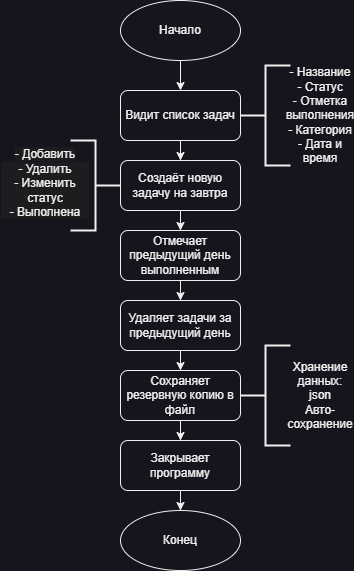

The diagram above was exported from draw.io. Its source (the exported page's mxGraphModel, read from the mxfile embedded in the PNG):
<mxGraphModel dx="1050" dy="629" grid="1" gridSize="10" guides="1" tooltips="1" connect="1" arrows="1" fold="1" page="1" pageScale="1" pageWidth="827" pageHeight="1169" math="0" shadow="0">
  <root>
    <mxCell id="0" />
    <mxCell id="1" parent="0" />
    <mxCell id="oMK6G9Mbc1Q8MmzZmvGb-1" style="edgeStyle=orthogonalEdgeStyle;rounded=0;orthogonalLoop=1;jettySize=auto;html=1;entryX=0.5;entryY=0;entryDx=0;entryDy=0;" parent="1" source="oMK6G9Mbc1Q8MmzZmvGb-2" target="oMK6G9Mbc1Q8MmzZmvGb-5" edge="1">
      <mxGeometry relative="1" as="geometry" />
    </mxCell>
    <mxCell id="oMK6G9Mbc1Q8MmzZmvGb-2" value="Начало" style="ellipse;whiteSpace=wrap;html=1;" parent="1" vertex="1">
      <mxGeometry x="390" y="40" width="120" height="60" as="geometry" />
    </mxCell>
    <mxCell id="oMK6G9Mbc1Q8MmzZmvGb-3" style="edgeStyle=orthogonalEdgeStyle;rounded=0;orthogonalLoop=1;jettySize=auto;html=1;entryX=0.5;entryY=0;entryDx=0;entryDy=0;" parent="1" source="oMK6G9Mbc1Q8MmzZmvGb-5" target="oMK6G9Mbc1Q8MmzZmvGb-7" edge="1">
      <mxGeometry relative="1" as="geometry" />
    </mxCell>
    <mxCell id="oMK6G9Mbc1Q8MmzZmvGb-5" value="Видит список задач" style="rounded=1;whiteSpace=wrap;html=1;" parent="1" vertex="1">
      <mxGeometry x="390" y="130" width="120" height="50" as="geometry" />
    </mxCell>
    <mxCell id="oMK6G9Mbc1Q8MmzZmvGb-6" style="edgeStyle=orthogonalEdgeStyle;rounded=0;orthogonalLoop=1;jettySize=auto;html=1;entryX=0.5;entryY=0;entryDx=0;entryDy=0;" parent="1" source="oMK6G9Mbc1Q8MmzZmvGb-7" target="oMK6G9Mbc1Q8MmzZmvGb-10" edge="1">
      <mxGeometry relative="1" as="geometry" />
    </mxCell>
    <mxCell id="oMK6G9Mbc1Q8MmzZmvGb-7" value="Создаёт новую задачу на завтра" style="rounded=1;whiteSpace=wrap;html=1;" parent="1" vertex="1">
      <mxGeometry x="390" y="200" width="120" height="50" as="geometry" />
    </mxCell>
    <mxCell id="oMK6G9Mbc1Q8MmzZmvGb-8" style="edgeStyle=orthogonalEdgeStyle;rounded=0;orthogonalLoop=1;jettySize=auto;html=1;entryX=0.5;entryY=0;entryDx=0;entryDy=0;" parent="1" source="oMK6G9Mbc1Q8MmzZmvGb-10" target="oMK6G9Mbc1Q8MmzZmvGb-12" edge="1">
      <mxGeometry relative="1" as="geometry" />
    </mxCell>
    <mxCell id="oMK6G9Mbc1Q8MmzZmvGb-10" value="Отмечает предыдущий день выполненным" style="rounded=1;whiteSpace=wrap;html=1;" parent="1" vertex="1">
      <mxGeometry x="390" y="270" width="120" height="50" as="geometry" />
    </mxCell>
    <mxCell id="oMK6G9Mbc1Q8MmzZmvGb-11" style="edgeStyle=orthogonalEdgeStyle;rounded=0;orthogonalLoop=1;jettySize=auto;html=1;entryX=0.5;entryY=0;entryDx=0;entryDy=0;" parent="1" source="oMK6G9Mbc1Q8MmzZmvGb-12" target="oMK6G9Mbc1Q8MmzZmvGb-15" edge="1">
      <mxGeometry relative="1" as="geometry" />
    </mxCell>
    <mxCell id="oMK6G9Mbc1Q8MmzZmvGb-12" value="Удаляет задачи за предыдущий день" style="rounded=1;whiteSpace=wrap;html=1;" parent="1" vertex="1">
      <mxGeometry x="390" y="340" width="120" height="50" as="geometry" />
    </mxCell>
    <mxCell id="oMK6G9Mbc1Q8MmzZmvGb-13" style="edgeStyle=orthogonalEdgeStyle;rounded=0;orthogonalLoop=1;jettySize=auto;html=1;entryX=0.5;entryY=0;entryDx=0;entryDy=0;" parent="1" source="oMK6G9Mbc1Q8MmzZmvGb-15" target="oMK6G9Mbc1Q8MmzZmvGb-17" edge="1">
      <mxGeometry relative="1" as="geometry" />
    </mxCell>
    <mxCell id="oMK6G9Mbc1Q8MmzZmvGb-15" value="Сохраняет резервную копию в файл" style="rounded=1;whiteSpace=wrap;html=1;" parent="1" vertex="1">
      <mxGeometry x="390" y="410" width="120" height="50" as="geometry" />
    </mxCell>
    <mxCell id="oMK6G9Mbc1Q8MmzZmvGb-16" style="edgeStyle=orthogonalEdgeStyle;rounded=0;orthogonalLoop=1;jettySize=auto;html=1;entryX=0.5;entryY=0;entryDx=0;entryDy=0;" parent="1" source="oMK6G9Mbc1Q8MmzZmvGb-17" target="oMK6G9Mbc1Q8MmzZmvGb-18" edge="1">
      <mxGeometry relative="1" as="geometry" />
    </mxCell>
    <mxCell id="oMK6G9Mbc1Q8MmzZmvGb-17" value="Закрывает программу" style="rounded=1;whiteSpace=wrap;html=1;" parent="1" vertex="1">
      <mxGeometry x="390" y="480" width="120" height="50" as="geometry" />
    </mxCell>
    <mxCell id="oMK6G9Mbc1Q8MmzZmvGb-18" value="Конец" style="ellipse;whiteSpace=wrap;html=1;" parent="1" vertex="1">
      <mxGeometry x="390" y="550" width="120" height="60" as="geometry" />
    </mxCell>
    <mxCell id="TaGGcqDywdi5O218atkt-1" value="" style="strokeWidth=2;html=1;shape=mxgraph.flowchart.annotation_2;align=left;labelPosition=right;pointerEvents=1;" parent="1" vertex="1">
      <mxGeometry x="510" y="105" width="50" height="100" as="geometry" />
    </mxCell>
    <mxCell id="TaGGcqDywdi5O218atkt-4" value="- Название&lt;div&gt;- Статус&lt;/div&gt;&lt;div&gt;- Отметка выполнения&lt;/div&gt;&lt;div&gt;- Категория&lt;/div&gt;&lt;div&gt;- Дата и время&lt;/div&gt;" style="text;html=1;align=center;verticalAlign=middle;whiteSpace=wrap;rounded=0;" parent="1" vertex="1">
      <mxGeometry x="560" y="140" width="60" height="30" as="geometry" />
    </mxCell>
    <mxCell id="TaGGcqDywdi5O218atkt-5" value="" style="strokeWidth=2;html=1;shape=mxgraph.flowchart.annotation_2;align=left;labelPosition=right;pointerEvents=1;" parent="1" vertex="1">
      <mxGeometry x="510" y="385" width="50" height="100" as="geometry" />
    </mxCell>
    <mxCell id="TaGGcqDywdi5O218atkt-6" value="Хранение данных:&lt;div&gt;json&lt;/div&gt;&lt;div&gt;Авто-сохранение&lt;/div&gt;" style="text;html=1;align=center;verticalAlign=middle;whiteSpace=wrap;rounded=0;" parent="1" vertex="1">
      <mxGeometry x="560" y="420" width="60" height="30" as="geometry" />
    </mxCell>
    <mxCell id="TaGGcqDywdi5O218atkt-7" value="" style="strokeWidth=2;html=1;shape=mxgraph.flowchart.annotation_2;align=left;labelPosition=right;pointerEvents=1;direction=west;" parent="1" vertex="1">
      <mxGeometry x="340" y="180" width="50" height="90" as="geometry" />
    </mxCell>
    <mxCell id="TaGGcqDywdi5O218atkt-8" value="&#10;&lt;span style=&quot;color: rgb(240, 240, 240); font-family: Helvetica; font-size: 12px; font-style: normal; font-variant-ligatures: normal; font-variant-caps: normal; font-weight: 400; letter-spacing: normal; orphans: 2; text-align: center; text-indent: 0px; text-transform: none; widows: 2; word-spacing: 0px; -webkit-text-stroke-width: 0px; white-space: normal; background-color: rgb(27, 29, 30); text-decoration-thickness: initial; text-decoration-style: initial; text-decoration-color: initial; display: inline !important; float: none;&quot;&gt;- Добавить&lt;/span&gt;&lt;div style=&quot;forced-color-adjust: none; border-color: rgb(0, 0, 0); color: rgb(240, 240, 240); font-family: Helvetica; font-size: 12px; font-style: normal; font-variant-ligatures: normal; font-variant-caps: normal; font-weight: 400; letter-spacing: normal; orphans: 2; text-align: center; text-indent: 0px; text-transform: none; widows: 2; word-spacing: 0px; -webkit-text-stroke-width: 0px; white-space: normal; background-color: rgb(27, 29, 30); text-decoration-thickness: initial; text-decoration-style: initial; text-decoration-color: initial;&quot;&gt;- Удалить&lt;/div&gt;&lt;div style=&quot;forced-color-adjust: none; border-color: rgb(0, 0, 0); color: rgb(240, 240, 240); font-family: Helvetica; font-size: 12px; font-style: normal; font-variant-ligatures: normal; font-variant-caps: normal; font-weight: 400; letter-spacing: normal; orphans: 2; text-align: center; text-indent: 0px; text-transform: none; widows: 2; word-spacing: 0px; -webkit-text-stroke-width: 0px; white-space: normal; background-color: rgb(27, 29, 30); text-decoration-thickness: initial; text-decoration-style: initial; text-decoration-color: initial;&quot;&gt;- Изменить статус&lt;/div&gt;&lt;div style=&quot;forced-color-adjust: none; border-color: rgb(0, 0, 0); color: rgb(240, 240, 240); font-family: Helvetica; font-size: 12px; font-style: normal; font-variant-ligatures: normal; font-variant-caps: normal; font-weight: 400; letter-spacing: normal; orphans: 2; text-align: center; text-indent: 0px; text-transform: none; widows: 2; word-spacing: 0px; -webkit-text-stroke-width: 0px; white-space: normal; background-color: rgb(27, 29, 30); text-decoration-thickness: initial; text-decoration-style: initial; text-decoration-color: initial;&quot;&gt;- Выполнена&lt;/div&gt;&#10;&#10;" style="text;html=1;align=center;verticalAlign=middle;whiteSpace=wrap;rounded=0;" parent="1" vertex="1">
      <mxGeometry x="270" y="185" width="90" height="90" as="geometry" />
    </mxCell>
  </root>
</mxGraphModel>